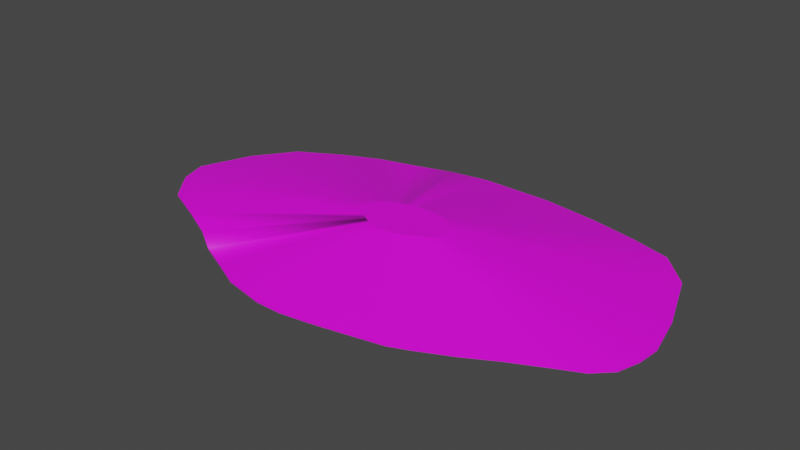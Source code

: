 # Source: terrain_gentle_hill_129.blend  (saved by Blender 3.0.42; exported with 4.5.12 LTS)
import bpy
from mathutils import Matrix  # noqa: F401  (used for matrix-valued properties, if any)

bpy.ops.wm.read_factory_settings(use_empty=True)
scene = bpy.context.scene
scene.name = 'Scene'

# ---- collections
col_collection = bpy.data.collections.new('Collection'); scene.collection.children.link(col_collection)

# ---- images (referenced by path relative to the original .blend; pixels are not part of the script)
import os
ASSET_DIR = os.environ.get("B2B_ASSET_DIR", "")  # directory of the original .blend (textures are referenced by path, not embedded)
HERE = os.path.dirname(os.path.abspath(__file__))  # packed textures are extracted next to this script under _unpacked/

def load_image(name, relpath, width, height, colorspace="sRGB"):
    """Load a texture the original file referenced (path relative to the .blend, or extracted next to this script)."""
    p = next((c for c in (os.path.join(HERE, relpath), os.path.join(ASSET_DIR, relpath)) if relpath and os.path.exists(c)), "")
    if p:
        img = bpy.data.images.load(p, check_existing=True)
        img.name = name
    else:  # same state as the original file: an image datablock whose file is absent (Cycles renders it pink)
        img = bpy.data.images.new(name, width, height)
        img.source = "FILE"
        img.filepath = "//" + (relpath or name)
    img.colorspace_settings.name = colorspace
    return img
img_background_jpg_001 = load_image('background.jpg.001', 'background.jpg', 1024, 1024, 'sRGB')

# ---- materials (node trees are filled in below, after node groups)
mat_default_obj_013 = bpy.data.materials.new('Default_OBJ.013')
mat_default_obj_013.use_transparent_shadow = False

# ---- material node trees
mat_default_obj_013.use_nodes = True; mat_default_obj_013.node_tree.nodes.clear()
_N = mat_default_obj_013.node_tree.nodes; _L = mat_default_obj_013.node_tree.links
n0 = _N.new('ShaderNodeBsdfPrincipled'); n0.name = 'Principled BSDF'; n0.location = (10, 300)
n0.distribution = 'GGX'
n0.subsurface_method = 'RANDOM_WALK_SKIN'
n0.inputs[3].default_value = 1.45
n0.inputs[27].default_value = (0.0, 0.0, 0.0, 1.0)
n0.inputs[28].default_value = 1.0
n1 = _N.new('ShaderNodeOutputMaterial'); n1.name = 'Material Output'; n1.location = (300, 300)
n2 = _N.new('ShaderNodeTexImage'); n2.name = 'Image Texture'; n2.location = (-342, 52)
n2.image = img_background_jpg_001
_L.new(n0.outputs[0], n1.inputs[0])
_L.new(n2.outputs[0], n0.inputs[0])
n1.is_active_output = True

# ---- world
world_world = bpy.data.worlds.new('World'); scene.world = world_world
world_world.use_nodes = True; world_world.node_tree.nodes.clear()
_N = world_world.node_tree.nodes; _L = world_world.node_tree.links
n0 = _N.new('ShaderNodeOutputWorld'); n0.name = 'World Output'; n0.location = (300, 300)
n1 = _N.new('ShaderNodeBackground'); n1.name = 'Background'; n1.location = (10, 300)
n1.inputs[0].default_value = (0.05088, 0.05088, 0.05088, 1.0)
_L.new(n1.outputs[0], n0.inputs[0])
n0.is_active_output = True
world_world.color = (0.05088, 0.05088, 0.05088)
world_world.use_sun_shadow = False
world_world.sun_shadow_jitter_overblur = 0.0

# ---- meshes
me_terrain_wooded_hill__104 = bpy.data.meshes.new('terrain Wooded Hill #104')
me_terrain_wooded_hill__104.from_pydata([(0.1919, -1.779, -0.0671), (-0.8225, -1.717, -0.0671), (-0.0685, -1.818, -0.0671), (-0.3613, -1.815, -0.0671), (-0.3613, -1.815, -0.08453), (-0.0685, -1.818, -0.08453), (-0.8225, -1.717, -0.08453), (0.1919, -1.779, -0.08453), (-1.144, -1.565, -0.08453), (0.3983, -1.742, -0.08453), (0.3983, -1.742, -0.0671), (-1.144, -1.565, -0.0671), (1.718, 1.491, -0.08453), (-1.482, -1.412, -0.08453), (-0.7155, 1.629, -0.08453), (1.033, -1.613, -0.08453), (-1.482, -1.412, -0.08453), (-1.482, -1.412, -0.0671), (-1.81, -1.201, -0.0671), (-1.482, -1.412, -0.0671), (-1.81, -1.201, -0.08453), (-1.597, 1.377, -0.0671), (-2.033, 1.182, -0.0671), (-2.033, 1.182, -0.08453), (-2.504, 0.9128, -0.0671), (-2.504, 0.9128, -0.08453), (-2.227, -0.9963, -0.08453), (-2.967, -0.439, -0.0671), (-3.068, -0.1246, -0.0671), (-3.068, -0.1246, -0.08453), (-2.967, -0.439, -0.08453), (-2.681, -0.7934, -0.08453), (-2.834, 0.462, -0.08453), (-2.834, 0.462, -0.0671), (-2.681, -0.7934, -0.0671), (-2.227, -0.9963, -0.0671), (-1.597, 1.377, -0.08453), (-1.156, 1.493, -0.08453), (-0.7155, 1.629, -0.08453), (-0.7155, 1.629, -0.0671), (-1.156, 1.493, -0.0671), (-0.7155, 1.629, -0.0671), (-0.2766, 1.702, -0.08453), (1.718, 1.491, -0.0671), (1.197, 1.603, -0.0671), (-0.2766, 1.702, -0.0671), (0.5399, 1.693, -0.08453), (0.5399, 1.693, -0.0671), (1.197, 1.603, -0.08453), (2.778, -0.6672, -0.0671), (2.855, -0.4217, -0.0671), (2.877, -0.1698, -0.0671), (2.855, -0.4217, -0.08453), (2.877, -0.1698, -0.08453), (2.765, 0.3171, -0.08453), (2.342, -0.967, -0.0671), (2.765, 0.3171, -0.0671), (2.512, 0.9998, -0.0671), (1.616, -1.346, -0.0671), (1.944, -1.162, -0.0671), (2.163, 1.363, -0.0671), (1.616, -1.346, -0.08453), (1.944, -1.162, -0.08453), (2.342, -0.967, -0.08453), (2.598, -0.8445, -0.08453), (2.512, 0.9998, -0.08453), (2.163, 1.363, -0.08453), (2.598, -0.8445, -0.0671), (2.778, -0.6672, -0.08453), (1.259, -1.518, -0.08453), (1.259, -1.518, -0.0671), (1.033, -1.613, -0.0671), (0.7513, -1.671, -0.08453), (0.7513, -1.671, -0.0671), (0.1228, -0.5354, 0.3092), (0.07744, -0.5423, 0.3092), (0.1588, -0.529, 0.3092), (-0.4454, -0.2471, 0.3092), (-0.4046, -0.1449, 0.3092), (-0.1122, 0.03481, 0.3092), (-0.03533, 0.05857, 0.3092), (0.2981, 0.05394, 0.3092), (0.1835, 0.06972, 0.3092), (0.5713, -0.1702, 0.3092), (0.5272, -0.05117, 0.3092), (-0.05398, -0.5246, 0.3092), (0.02641, -0.5418, 0.3092), (-0.1101, -0.4981, 0.3092), (-0.1689, -0.4715, 0.3092), (-0.2262, -0.4348, 0.3092), (-0.1889, 0.01453, 0.3092), (-0.265, -0.01947, 0.3092), (0.04116, 0.07127, 0.3092), (0.5736, -0.3417, 0.3092), (0.5869, -0.2989, 0.3092), (0.4663, 0.0121, 0.3092), (0.5422, -0.3726, 0.3092), (-0.3471, -0.06633, 0.3092), (0.3888, 0.03452, 0.3092), (0.5908, -0.255, 0.3092), (-0.378, -0.3637, 0.3092), (-0.2987, -0.3991, 0.3092), (0.3711, -0.46, 0.3092), (0.4283, -0.428, 0.3092), (0.3088, -0.4901, 0.3092), (0.2694, -0.5066, 0.3092), (0.2203, -0.5166, 0.3092), (-0.4278, -0.3019, 0.3092), (0.4976, -0.394, 0.3092)], [], [(0, 5, 7), (2, 5, 0), (10, 7, 9), (0, 7, 10), (73, 10, 9, 72), (8, 16, 17, 18, 19, 13), (8, 11, 16), (19, 20, 13), (18, 20, 19), (23, 24, 22), (25, 24, 23), (5, 2, 3, 4), (27, 28, 29), (30, 27, 29), (31, 30, 29), (28, 32, 29), (28, 33, 32), (30, 34, 27), (31, 34, 30), (35, 34, 31), (26, 35, 31), (33, 25, 32), (24, 25, 33), (26, 18, 35), (20, 18, 26), (22, 36, 23), (21, 36, 22), (36, 21, 37), (38, 39, 40, 41, 14, 37), (40, 39, 38), (40, 38, 37), (41, 42, 14), (42, 41, 45), (45, 46, 42), (47, 46, 45), (48, 47, 44), (46, 47, 48), (14, 42, 46, 48, 12, 66, 65, 54, 53, 52, 68, 64, 63, 62, 61, 69, 15, 72, 9, 7, 5, 4, 6, 8, 13, 20, 26, 31, 29, 32, 25, 23, 36, 37), (44, 12, 48), (43, 12, 44), (50, 49, 52), (53, 50, 52), (51, 50, 53), (54, 51, 53), (58, 61, 62), (59, 58, 62), (3, 1, 6, 4), (55, 63, 64), (60, 65, 66), (57, 65, 60), (56, 65, 57), (56, 54, 65), (51, 54, 56), (64, 67, 55), (67, 64, 68), (49, 67, 68), (52, 49, 68), (71, 73, 72, 15), (1, 11, 8, 6), (58, 69, 61), (70, 69, 58), (2, 0, 74, 75), (66, 43, 60), (12, 43, 66), (63, 55, 59, 62), (70, 15, 69), (71, 15, 70), (17, 16, 11), (21, 40, 37), (87, 85, 86, 75, 74, 76, 106, 105, 104, 102, 103, 108, 96, 93, 94, 99, 83, 84, 95, 98, 81, 82, 92, 80, 79, 90, 91, 97, 78, 77, 107, 100, 101, 89, 88), (58, 59, 103, 102), (1, 3, 86, 85), (43, 44, 81, 98), (41, 40, 79, 80), (3, 2, 75, 86), (67, 49, 93, 96), (17, 11, 87, 88), (73, 71, 105, 106), (11, 1, 85, 87), (44, 47, 82, 81), (0, 10, 76, 74), (18, 17, 88, 89), (70, 58, 102, 104), (45, 41, 80, 92), (71, 70, 104, 105), (59, 55, 108, 103), (56, 57, 84, 83), (28, 27, 107, 77), (10, 73, 106, 76), (21, 22, 91, 90), (47, 45, 92, 82), (22, 24, 97, 91), (24, 33, 78, 97), (49, 50, 94, 93), (40, 21, 90, 79), (35, 18, 89, 101), (60, 43, 98, 95), (50, 51, 99, 94), (27, 34, 100, 107), (55, 67, 96, 108), (57, 60, 95, 84), (34, 35, 101, 100), (33, 28, 77, 78), (51, 56, 83, 99)])
me_terrain_wooded_hill__104.polygons.foreach_set('use_smooth', [True] * 104)
_k = set([(0, 2), (0, 7), (0, 10), (1, 3), (1, 6), (1, 11), (2, 3), (2, 5), (3, 4), (4, 5), (4, 6), (5, 7), (6, 8), (7, 9), (8, 13), (8, 16), (9, 10), (9, 72), (10, 73), (11, 17), (12, 43), (12, 48), (12, 66), (13, 19), (13, 20), (14, 37), (14, 41), (14, 42), (15, 69), (15, 71), (15, 72), (16, 17), (17, 18), (18, 19), (18, 20), (18, 35), (20, 26), (21, 22), (21, 40), (22, 23), (22, 24), (23, 25), (23, 36), (24, 25), (24, 33), (25, 32), (26, 31), (26, 35), (27, 28), (27, 30), (27, 34), (28, 29), (28, 33), (29, 30), (29, 32), (30, 31), (31, 34), (32, 33), (34, 35), (36, 37), (37, 38), (37, 40), (38, 39), (39, 40), (40, 41), (41, 45), (42, 45), (42, 46), (43, 44), (43, 60), (44, 47), (44, 48), (45, 47), (46, 47), (46, 48), (49, 50), (49, 67), (49, 68), (50, 51), (50, 52), (51, 53), (51, 56), (52, 53), (52, 68), (53, 54), (54, 56), (54, 65), (55, 59), (55, 67), (56, 57), (57, 60), (57, 65), (58, 59), (58, 61), (58, 70), (59, 62), (61, 62), (61, 69), (62, 63), (63, 64), (64, 67), (64, 68), (65, 66), (70, 71), (71, 73), (74, 75), (74, 76), (75, 86), (76, 106), (77, 78), (77, 107), (78, 97), (79, 80), (79, 90), (80, 92), (81, 82), (81, 98), (82, 92), (83, 84), (83, 99), (84, 95), (85, 86), (85, 87), (87, 88), (88, 89), (89, 101), (90, 91), (91, 97), (93, 94), (93, 96), (94, 99), (95, 98), (96, 108), (100, 101), (100, 107), (102, 103), (102, 104), (103, 108), (104, 105), (105, 106)])
me_terrain_wooded_hill__104.attributes.new('sharp_edge', 'BOOLEAN', 'EDGE').data.foreach_set('value', [ (min(e.vertices), max(e.vertices)) in _k for e in me_terrain_wooded_hill__104.edges])
_uv = me_terrain_wooded_hill__104.uv_layers.new(name='UVMap')
_uv.uv.foreach_set('vector', [0.5232, 0.5336, 0.4794, 0.5289, 0.5232, 0.5289, 0.4794, 0.5336, 0.4794, 0.5289, 0.5232, 0.5336, 0.5579, 0.5336, 0.5232, 0.5289, 0.5579, 0.5289, 0.5232, 0.5336, 0.5232, 0.5289, 0.5579, 0.5336, 0.6173, 0.5336, 0.5579, 0.5336, 0.5579, 0.5289, 0.6173, 0.5289, 0.2985, 0.5289, 0.2416, 0.5289, 0.2416, 0.5336, 0.1864, 0.5336, 0.2416, 0.5336, 0.2416, 0.5289, 0.2985, 0.5289, 0.2985, 0.5336, 0.2416, 0.5289, 0.2416, 0.5336, 0.1864, 0.5289, 0.2416, 0.5289, 0.1864, 0.5336, 0.1864, 0.5289, 0.2416, 0.5336, 0.149, 0.5289, 0.06971, 0.5336, 0.149, 0.5336, 0.06971, 0.5289, 0.06971, 0.5336, 0.149, 0.5289, 0.4794, 0.5289, 0.4794, 0.5336, 0.4302, 0.5336, 0.4302, 0.5289, 0.9887, 0.7308, 0.9887, 0.6848, 0.9839, 0.6848, 0.9839, 0.7308, 0.9887, 0.7308, 0.9839, 0.6848, 0.7647, 0.7242, 0.7963, 0.763, 0.8061, 0.7962, 0.9887, 0.6848, 0.9839, 0.5989, 0.9839, 0.6848, 0.9887, 0.6848, 0.9887, 0.5989, 0.9839, 0.5989, 0.9839, 0.7308, 0.9887, 0.7826, 0.9887, 0.7308, 0.9839, 0.7826, 0.9887, 0.7826, 0.9839, 0.7308, 0.1164, 0.5336, 0.0399, 0.5336, 0.0399, 0.5289, 0.1164, 0.5289, 0.1164, 0.5336, 0.0399, 0.5289, 0.9887, 0.5989, 0.9839, 0.533, 0.9839, 0.5989, 0.9887, 0.533, 0.9839, 0.533, 0.9887, 0.5989, 0.1164, 0.5289, 0.1864, 0.5336, 0.1164, 0.5336, 0.1864, 0.5289, 0.1864, 0.5336, 0.1164, 0.5289, 0.149, 0.5336, 0.2224, 0.5289, 0.149, 0.5289, 0.2224, 0.5336, 0.2224, 0.5289, 0.149, 0.5336, 0.2224, 0.5289, 0.2224, 0.5336, 0.2964, 0.5289, 0.5152, 0.9591, 0.5152, 0.9591, 0.5684, 0.9485, 0.5152, 0.9591, 0.5152, 0.9591, 0.5684, 0.9485, 0.02496, 0.5473, 0.0991, 0.5473, 0.0991, 0.5425, 0.2964, 0.5336, 0.3706, 0.5289, 0.2964, 0.5289, 0.3706, 0.5336, 0.4444, 0.5289, 0.3706, 0.5289, 0.4444, 0.5289, 0.3706, 0.5336, 0.4444, 0.5336, 0.4444, 0.5336, 0.5817, 0.5289, 0.4444, 0.5289, 0.5817, 0.5336, 0.5817, 0.5289, 0.4444, 0.5336, 0.6923, 0.5289, 0.5817, 0.5336, 0.6923, 0.5336, 0.5817, 0.5289, 0.5817, 0.5336, 0.6923, 0.5289, 0.02076, 0.99, 0.01925, 0.9901, 0.01646, 0.9899, 0.01423, 0.9895, 0.01247, 0.9891, 0.01098, 0.9886, 0.009858, 0.9874, 0.009124, 0.9854, 0.008836, 0.9839, 0.00896, 0.9831, 0.009269, 0.9824, 0.00992, 0.9819, 0.01082, 0.9816, 0.01221, 0.9811, 0.01337, 0.9807, 0.01462, 0.9802, 0.01541, 0.98, 0.01639, 0.9799, 0.01761, 0.9798, 0.01832, 0.9797, 0.01921, 0.9796, 0.02021, 0.9797, 0.02177, 0.9801, 0.02284, 0.9806, 0.02396, 0.9812, 0.02505, 0.9819, 0.02643, 0.9826, 0.02794, 0.9833, 0.02913, 0.9853, 0.02822, 0.987, 0.02701, 0.9883, 0.02535, 0.989, 0.02382, 0.9895, 0.02229, 0.9897, 0.6923, 0.5336, 0.7799, 0.5289, 0.6923, 0.5289, 0.7799, 0.5336, 0.7799, 0.5289, 0.6923, 0.5336, 0.9887, 0.7282, 0.9887, 0.7642, 0.9839, 0.7282, 0.9839, 0.6914, 0.9887, 0.7282, 0.9839, 0.7282, 0.9887, 0.6914, 0.9887, 0.7282, 0.9839, 0.6914, 0.9839, 0.6201, 0.9887, 0.6914, 0.9839, 0.6914, 0.7628, 0.5336, 0.7628, 0.5289, 0.818, 0.5289, 0.818, 0.5336, 0.7628, 0.5336, 0.818, 0.5289, 0.4302, 0.5336, 0.3526, 0.5336, 0.3526, 0.5289, 0.4302, 0.5289, 0.8848, 0.5336, 0.8848, 0.5289, 0.9279, 0.5289, 0.8547, 0.5336, 0.9134, 0.5289, 0.8547, 0.5289, 0.9134, 0.5336, 0.9134, 0.5289, 0.8547, 0.5336, 0.9887, 0.6201, 0.9839, 0.5202, 0.9887, 0.5202, 0.9887, 0.6201, 0.9839, 0.6201, 0.9839, 0.5202, 0.9887, 0.6914, 0.9839, 0.6201, 0.9887, 0.6201, 0.9279, 0.5289, 0.9279, 0.5336, 0.8848, 0.5336, 0.9279, 0.5336, 0.9279, 0.5289, 0.9583, 0.5289, 0.9583, 0.5336, 0.9279, 0.5336, 0.9583, 0.5289, 0.9839, 0.7282, 0.9887, 0.7642, 0.9839, 0.7642, 0.6646, 0.5336, 0.6173, 0.5336, 0.6173, 0.5289, 0.6646, 0.5289, 0.3526, 0.5336, 0.2985, 0.5336, 0.2985, 0.5289, 0.3526, 0.5289, 0.7628, 0.5336, 0.7027, 0.5289, 0.7628, 0.5289, 0.7027, 0.5336, 0.7027, 0.5289, 0.7628, 0.5336, 0.5723, 0.3532, 0.6132, 0.3715, 0.5453, 0.5381, 0.5382, 0.5349, 0.8547, 0.5289, 0.7799, 0.5336, 0.8547, 0.5336, 0.7799, 0.5289, 0.7799, 0.5336, 0.8547, 0.5289, 0.8848, 0.5289, 0.8848, 0.5336, 0.818, 0.5336, 0.818, 0.5289, 0.7027, 0.5336, 0.6646, 0.5289, 0.7027, 0.5289, 0.6646, 0.5336, 0.6646, 0.5289, 0.7027, 0.5336, 0.2416, 0.5336, 0.2416, 0.5289, 0.2985, 0.5336, 0.2224, 0.5336, 0.2964, 0.5336, 0.2964, 0.5289, 0.5057, 0.532, 0.516, 0.531, 0.5298, 0.5325, 0.5382, 0.5349, 0.5453, 0.5381, 0.5509, 0.5407, 0.5604, 0.5455, 0.568, 0.5493, 0.5737, 0.5536, 0.5826, 0.5609, 0.5906, 0.5682, 0.6004, 0.5764, 0.6068, 0.5816, 0.6106, 0.5875, 0.611, 0.5943, 0.6097, 0.6007, 0.6029, 0.6118, 0.5906, 0.6265, 0.578, 0.6325, 0.5644, 0.6319, 0.5487, 0.6303, 0.5293, 0.6269, 0.506, 0.6202, 0.4941, 0.6147, 0.4826, 0.6076, 0.4709, 0.6009, 0.4599, 0.5924, 0.4485, 0.5817, 0.4425, 0.5678, 0.4402, 0.5513, 0.4454, 0.5444, 0.4562, 0.538, 0.4706, 0.5369, 0.484, 0.5353, 0.4949, 0.5329, 0.8272, 0.5023, 0.8729, 0.5444, 0.5906, 0.5682, 0.5826, 0.5609, 0.4449, 0.3308, 0.5244, 0.3394, 0.5298, 0.5325, 0.516, 0.531, 0.7225, 0.91, 0.6328, 0.9004, 0.5487, 0.6303, 0.5644, 0.6319, 0.3193, 0.8109, 0.2532, 0.7701, 0.4826, 0.6076, 0.4941, 0.6147, 0.5244, 0.3394, 0.5723, 0.3532, 0.5382, 0.5349, 0.5298, 0.5325, 0.966, 0.6213, 0.988, 0.6553, 0.6106, 0.5875, 0.6068, 0.5816, 0.3242, 0.342, 0.3858, 0.3367, 0.5057, 0.532, 0.4949, 0.5329, 0.6999, 0.4141, 0.7434, 0.4359, 0.568, 0.5493, 0.5604, 0.5455, 0.3858, 0.3367, 0.4449, 0.3308, 0.516, 0.531, 0.5057, 0.532, 0.6328, 0.9004, 0.5216, 0.8812, 0.5293, 0.6269, 0.5487, 0.6303, 0.6132, 0.3715, 0.6453, 0.3868, 0.5509, 0.5407, 0.5453, 0.5381, 0.2615, 0.3558, 0.3242, 0.342, 0.4949, 0.5329, 0.484, 0.5353, 0.7762, 0.4604, 0.8272, 0.5023, 0.5826, 0.5609, 0.5737, 0.5536, 0.3879, 0.8427, 0.3193, 0.8109, 0.4941, 0.6147, 0.506, 0.6202, 0.7434, 0.4359, 0.7762, 0.4604, 0.5737, 0.5536, 0.568, 0.5493, 0.8729, 0.5444, 0.9295, 0.5915, 0.6004, 0.5764, 0.5906, 0.5682, 0.9437, 0.7943, 0.8731, 0.8789, 0.5906, 0.6265, 0.6029, 0.6118, 0.01018, 0.4473, 0.04012, 0.4076, 0.4454, 0.5444, 0.4402, 0.5513, 0.6453, 0.3868, 0.6999, 0.4141, 0.5604, 0.5455, 0.5509, 0.5407, 0.1862, 0.7321, 0.1234, 0.6832, 0.4599, 0.5924, 0.4709, 0.6009, 0.5216, 0.8812, 0.3879, 0.8427, 0.506, 0.6202, 0.5293, 0.6269, 0.1234, 0.6832, 0.0579, 0.622, 0.4485, 0.5817, 0.4599, 0.5924, 0.0579, 0.622, 0.02333, 0.542, 0.4425, 0.5678, 0.4485, 0.5817, 0.988, 0.6553, 0.9899, 0.6939, 0.611, 0.5943, 0.6106, 0.5875, 0.2532, 0.7701, 0.1862, 0.7321, 0.4709, 0.6009, 0.4826, 0.6076, 0.1848, 0.3646, 0.2615, 0.3558, 0.484, 0.5353, 0.4706, 0.5369, 0.8006, 0.9134, 0.7225, 0.91, 0.5644, 0.6319, 0.578, 0.6325, 0.9899, 0.6939, 0.9828, 0.7307, 0.6097, 0.6007, 0.611, 0.5943, 0.04012, 0.4076, 0.1019, 0.3712, 0.4562, 0.538, 0.4454, 0.5444, 0.9295, 0.5915, 0.966, 0.6213, 0.6068, 0.5816, 0.6004, 0.5764, 0.8731, 0.8789, 0.8006, 0.9134, 0.578, 0.6325, 0.5906, 0.6265, 0.1019, 0.3712, 0.1848, 0.3646, 0.4706, 0.5369, 0.4562, 0.538, 0.02333, 0.542, 0.01018, 0.4473, 0.4402, 0.5513, 0.4425, 0.5678, 0.9828, 0.7307, 0.9437, 0.7943, 0.6029, 0.6118, 0.6097, 0.6007])
me_terrain_wooded_hill__104.materials.append(mat_default_obj_013)
me_terrain_wooded_hill__104.use_remesh_fix_poles = True
me_terrain_wooded_hill__104.use_remesh_preserve_attributes = False
me_terrain_wooded_hill__104.use_paint_bone_selection = False
me_terrain_wooded_hill__104.use_paint_mask = True
me_terrain_wooded_hill__104.update()
me_terrain_wooded_hill__104.normals_split_custom_set([tuple(v) for v in zip(*[iter([0.149, -0.9888, 0.0, 0.149, -0.9888, 0.0, 0.149, -0.9888, 0.0, 0.149, -0.9888, 0.0, 0.149, -0.9888, 0.0, 0.149, -0.9888, 0.0, 0.1757, -0.9844, 0.0, 0.1757, -0.9844, 0.0, 0.1757, -0.9844, 0.0, 0.1757, -0.9844, 0.0, 0.1757, -0.9844, 0.0, 0.1757, -0.9844, 0.0, 0.1968, -0.9804, -3.176e-11, 0.1969, -0.9804, 0.0, 0.1969, -0.9804, 0.0, 0.1999, -0.9798, 4.23e-11, -0.9111, 0.4122, 7.55e-08, 0.0, 0.0, 0.0, 0.0, 0.0, 0.0, -0.842, 0.5395, -1.629e-07, 0.0, 0.0, 0.0, 0.0, 0.0, 0.0, -0.4152, -0.9097, -5.133e-05, -0.4241, -0.9056, -5.023e-05, -0.4122, -0.9111, -2.207e-06, -0.5395, -0.842, 0.0, -0.5395, -0.842, 0.0, -0.5395, -0.842, 0.0, -0.5395, -0.842, 0.0, -0.5395, -0.842, 0.0, -0.5395, -0.842, 0.0, -0.4956, 0.8686, 0.0, -0.4956, 0.8686, 0.0, -0.4956, 0.8686, 0.0, -0.4956, 0.8686, 0.0, -0.4956, 0.8686, 0.0, -0.4956, 0.8686, 0.0, -0.009713, -1.0, 0.0, -0.009713, -1.0, 0.0, -0.009713, -1.0, 0.0, -0.009713, -1.0, 0.0, -0.952, -0.3061, 0.0, -0.952, -0.3061, 0.0, -0.952, -0.3061, 0.0, -0.952, -0.3061, 0.0, -0.952, -0.3061, 0.0, -0.952, -0.3061, 0.0, -1.07e-08, 8.407e-08, -1.0, -1.38e-07, 4.852e-08, -1.0, -1.465e-08, 8.297e-08, -1.0, -0.9288, 0.3707, 0.0, -0.9288, 0.3707, 0.0, -0.9288, 0.3707, 0.0, -0.9288, 0.3707, 0.0, -0.9288, 0.3707, 0.0, -0.9288, 0.3707, 0.0, -0.7786, -0.6275, 1.006e-06, -0.7786, -0.6275, 4.033e-05, -0.7786, -0.6275, 0.0, -0.7786, -0.6275, 4.133e-05, -0.7786, -0.6275, 4.033e-05, -0.7786, -0.6275, 1.006e-06, -0.4074, -0.9132, 1.224e-06, -0.4074, -0.9132, 5.497e-05, -0.4074, -0.9132, 5.375e-05, -0.4074, -0.9132, 0.0, -0.4074, -0.9132, 1.224e-06, -0.4074, -0.9132, 5.375e-05, -0.8071, 0.5905, 0.0, -0.8071, 0.5905, 0.0, -0.8071, 0.5905, 0.0, -0.8071, 0.5905, 0.0, -0.8071, 0.5905, 0.0, -0.8071, 0.5905, 0.0, -0.4418, -0.8971, 0.0, -0.4418, -0.8971, 0.0, -0.4418, -0.8971, 0.0, -0.4418, -0.8971, 0.0, -0.4418, -0.8971, 0.0, -0.4418, -0.8971, 0.0, -0.4081, 0.9129, -3.321e-07, -0.3355, 0.942, -1.455e-05, -0.4081, 0.9129, 0.0, -0.3304, 0.9438, -1.454e-05, -0.3355, 0.942, -1.455e-05, -0.4081, 0.9129, -3.321e-07, -0.3355, 0.942, -1.455e-05, -0.3304, 0.9438, -1.454e-05, -0.2554, 0.9668, -3.654e-07, -0.07193, 0.2185, -0.9732, -0.04449, 0.1762, -0.9833, -0.07733, 0.1939, -0.978, -0.04425, 0.1763, -0.9833, -0.07187, 0.2184, -0.9732, -0.07733, 0.1939, -0.978, -0.2954, 0.9554, 0.0, -0.2954, 0.9554, 0.0, -0.2954, 0.9554, 0.0, -0.2954, 0.9554, 0.0, -0.2954, 0.9554, 0.0, -0.2954, 0.9554, 0.0, -0.1638, 0.9865, 0.0, -0.1638, 0.9865, 0.0, -0.1638, 0.9865, 0.0, -0.1638, 0.9865, 0.0, -0.1638, 0.9865, 0.0, -0.1638, 0.9865, 0.0, 0.01088, 0.9999, 0.0, 0.01088, 0.9999, 0.0, 0.01088, 0.9999, 0.0, 0.01088, 0.9999, 0.0, 0.01088, 0.9999, 0.0, 0.01088, 0.9999, 0.0, 0.1364, 0.9907, 0.0, 0.1364, 0.9907, 0.0, 0.1364, 0.9907, 0.0, 0.1364, 0.9907, 0.0, 0.1364, 0.9907, 0.0, 0.1364, 0.9907, 0.0, -2.902e-09, 8.625e-08, -1.0, -2.902e-09, 8.625e-08, -1.0, -2.902e-09, 8.625e-08, -1.0, -2.902e-09, 8.625e-08, -1.0, -2.902e-09, 8.625e-08, -1.0, -2.902e-09, 8.625e-08, -1.0, -2.902e-09, 8.625e-08, -1.0, -2.902e-09, 8.625e-08, -1.0, -2.902e-09, 8.625e-08, -1.0, -2.902e-09, 8.625e-08, -1.0, -2.902e-09, 8.625e-08, -1.0, -2.902e-09, 8.625e-08, -1.0, -2.902e-09, 8.625e-08, -1.0, -2.902e-09, 8.625e-08, -1.0, -2.902e-09, 8.625e-08, -1.0, -2.902e-09, 8.625e-08, -1.0, -2.902e-09, 8.625e-08, -1.0, -2.902e-09, 8.625e-08, -1.0, -2.902e-09, 8.625e-08, -1.0, -2.902e-09, 8.625e-08, -1.0, -2.902e-09, 8.625e-08, -1.0, -2.902e-09, 8.625e-08, -1.0, -2.902e-09, 8.625e-08, -1.0, -2.902e-09, 8.625e-08, -1.0, -2.902e-09, 8.625e-08, -1.0, -2.902e-09, 8.625e-08, -1.0, -2.902e-09, 8.625e-08, -1.0, -1.07e-08, 8.407e-08, -1.0, -1.465e-08, 8.297e-08, -1.0, -2.902e-09, 8.625e-08, -1.0, -2.902e-09, 8.625e-08, -1.0, -2.902e-09, 8.625e-08, -1.0, -2.902e-09, 8.625e-08, -1.0, -2.902e-09, 8.625e-08, -1.0, 0.2093, 0.9778, 0.0, 0.2093, 0.9778, 0.0, 0.2093, 0.9778, 0.0, 0.2093, 0.9778, 0.0, 0.2093, 0.9778, 0.0, 0.2093, 0.9778, 0.0, 0.9549, -0.297, 0.0, 0.9549, -0.297, 0.0, 0.9549, -0.297, 0.0, 0.9961, -0.08809, 0.0, 0.9961, -0.08809, 0.0, 0.9961, -0.08809, 0.0, 0.9961, -0.08809, 0.0, 0.9961, -0.08809, 0.0, 0.9961, -0.08809, 0.0, 0.9746, 0.2239, 0.0, 0.9746, 0.2239, 0.0, 0.9746, 0.2239, 0.0, 0.4887, -0.8724, 0.0, 0.4887, -0.8724, 0.0, 0.4887, -0.8724, 0.0, 0.4887, -0.8724, 0.0, 0.4887, -0.8724, 0.0, 0.4887, -0.8724, 0.0, -0.2085, -0.978, 0.0, -0.2085, -0.978, 0.0, -0.2085, -0.978, 0.0, -0.2085, -0.978, 0.0, 0.4322, -0.9018, -1.465e-10, 0.44, -0.898, 2.311e-10, 0.4317, -0.902, 0.0, 0.5169, 0.856, 0.0, 0.7209, 0.693, 0.0, 0.5169, 0.856, 0.0, 0.7209, 0.693, 0.0, 0.7209, 0.693, 0.0, 0.5169, 0.856, 0.0, 0.9375, 0.3481, 0.0, 0.9375, 0.3481, 0.0, 0.9375, 0.3481, 0.0, 0.9375, 0.3481, 0.0, 0.9375, 0.3481, 0.0, 0.9375, 0.3481, 0.0, 0.9746, 0.2239, 0.0, 0.9746, 0.2239, 0.0, 0.9746, 0.2239, 0.0, 0.4317, -0.902, 0.0, 0.4317, -0.902, 0.0, 0.4322, -0.9018, -1.465e-10, 0.7007, -0.7135, 0.0, 0.7007, -0.7135, 0.0, 0.7007, -0.7135, 0.0, 0.7007, -0.7135, 0.0, 0.7007, -0.7135, 0.0, 0.7007, -0.7135, 0.0, 0.9549, -0.297, 0.0, 0.9549, -0.297, 0.0, 0.9549, -0.297, 0.0, 0.1997, -0.9798, 0.0, 0.1968, -0.9804, -3.176e-11, 0.1999, -0.9798, 4.23e-11, 0.1997, -0.9798, 0.0, -0.4272, -0.9042, -2.883e-05, -0.4241, -0.9056, -5.023e-05, -0.4152, -0.9097, -5.133e-05, -0.4272, -0.9042, -2.883e-05, 0.4347, -0.9006, 0.0, 0.4165, -0.9092, 2.152e-10, 0.4347, -0.9006, 0.0, 0.4061, -0.9138, -3.423e-10, 0.4165, -0.9092, 2.152e-10, 0.4347, -0.9006, 0.0, 0.01755, -0.2848, 0.9584, 0.04696, -0.287, 0.9568, 0.04748, -0.287, 0.9568, 0.02273, -0.2853, 0.9582, 0.5169, 0.856, 0.0, 0.2777, 0.9607, 0.0, 0.5169, 0.856, 0.0, 0.2777, 0.9607, 0.0, 0.2777, 0.9607, 0.0, 0.5169, 0.856, 0.0, 0.44, -0.898, 2.311e-10, 0.4322, -0.9018, -1.465e-10, 0.4404, -0.8978, 0.0, 0.4404, -0.8978, 0.0, 0.4061, -0.9138, -3.423e-10, 0.3875, -0.9219, 0.0, 0.4165, -0.9092, 2.152e-10, 0.3875, -0.9219, 0.0, 0.3875, -0.9219, 0.0, 0.4061, -0.9138, -3.423e-10, -0.4122, -0.9111, 0.0, -0.4122, -0.9111, -2.207e-06, -0.4241, -0.9056, -5.023e-05, -0.3304, 0.9438, -1.454e-05, -0.2554, 0.9668, 0.0, -0.2554, 0.9668, -3.654e-07, 4.476e-08, -6.265e-08, 1.0, 4.476e-08, -6.265e-08, 1.0, 4.476e-08, -6.265e-08, 1.0, 4.476e-08, -6.265e-08, 1.0, 4.476e-08, -6.265e-08, 1.0, 4.476e-08, -6.265e-08, 1.0, 4.476e-08, -6.265e-08, 1.0, 4.476e-08, -6.265e-08, 1.0, 4.476e-08, -6.265e-08, 1.0, 4.476e-08, -6.265e-08, 1.0, 4.476e-08, -6.265e-08, 1.0, 4.476e-08, -6.265e-08, 1.0, 4.476e-08, -6.265e-08, 1.0, 4.476e-08, -6.265e-08, 1.0, 4.476e-08, -6.265e-08, 1.0, 4.476e-08, -6.265e-08, 1.0, 4.476e-08, -6.265e-08, 1.0, 4.476e-08, -6.265e-08, 1.0, 4.476e-08, -6.265e-08, 1.0, 4.476e-08, -6.265e-08, 1.0, 4.476e-08, -6.265e-08, 1.0, 4.476e-08, -6.265e-08, 1.0, 4.476e-08, -6.265e-08, 1.0, 4.476e-08, -6.265e-08, 1.0, 4.476e-08, -6.265e-08, 1.0, 4.476e-08, -6.265e-08, 1.0, 4.476e-08, -6.265e-08, 1.0, 4.476e-08, -6.265e-08, 1.0, 4.476e-08, -6.265e-08, 1.0, 4.476e-08, -6.265e-08, 1.0, 4.476e-08, -6.265e-08, 1.0, 4.476e-08, -6.265e-08, 1.0, 4.476e-08, -6.265e-08, 1.0, 4.476e-08, -6.265e-08, 1.0, 4.476e-08, -6.265e-08, 1.0, 0.1246, -0.2343, 0.9641, 0.1227, -0.2402, 0.9629, 0.126, -0.234, 0.964, 0.1215, -0.2385, 0.9635, -0.08809, -0.2478, 0.9648, -0.03312, -0.274, 0.9612, -0.02694, -0.2758, 0.9608, -0.07992, -0.2528, 0.9642, 0.05347, 0.2037, 0.9776, 0.03937, 0.2142, 0.976, 0.03609, 0.2161, 0.9757, 0.04958, 0.2071, 0.9771, -0.2901, 0.1705, 0.9417, -0.07498, 0.0757, 0.9943, -0.04502, 0.3386, 0.9399, 0.1952, 0.2127, 0.9574, -0.03312, -0.274, 0.9612, 0.01755, -0.2848, 0.9584, 0.02273, -0.2853, 0.9582, -0.02694, -0.2758, 0.9608, 0.1389, -0.1726, 0.9751, 0.1555, -0.08447, 0.9842, 0.1515, -0.1097, 0.9824, 0.1267, -0.2193, 0.9674, 0.56, -0.4487, 0.6965, -0.104, -0.2377, 0.9658, -0.1136, -0.2329, 0.9658, -0.6826, 0.2219, 0.6963, 0.0593, -0.285, 0.9567, 0.08715, -0.2663, 0.96, 0.0781, -0.2722, 0.9591, 0.05618, -0.2857, 0.9567, -0.104, -0.2377, 0.9658, -0.08809, -0.2478, 0.9648, -0.07992, -0.2528, 0.9642, -0.1136, -0.2329, 0.9658, 0.03937, 0.2142, 0.976, 0.01761, 0.2221, 0.9749, 0.01515, 0.2226, 0.9748, 0.03609, 0.2161, 0.9757, 0.04696, -0.287, 0.9568, 0.05428, -0.2861, 0.9567, 0.05425, -0.2861, 0.9567, 0.04748, -0.287, 0.9568, 0.5895, -0.003052, 0.8077, 0.56, -0.4487, 0.6965, -0.6826, 0.2219, 0.6963, -0.7543, -0.3448, 0.5587, 0.1182, -0.2451, 0.9623, 0.1246, -0.2343, 0.9641, 0.1215, -0.2385, 0.9635, 0.1058, -0.2516, 0.962, -0.01834, 0.2214, 0.975, -0.2901, 0.1705, 0.9417, 0.1952, 0.2127, 0.9574, -0.01556, 0.2219, 0.9749, 0.08715, -0.2663, 0.96, 0.1182, -0.2451, 0.9623, 0.1058, -0.2516, 0.962, 0.0781, -0.2722, 0.9591, 0.1227, -0.2402, 0.9629, 0.1232, -0.2457, 0.9615, 0.116, -0.2477, 0.9619, 0.126, -0.234, 0.964, 0.1587, 0.047, 0.9862, 0.141, 0.08694, 0.9862, 0.1394, 0.0898, 0.9862, 0.1585, 0.04795, 0.9862, -0.1418, 0.005157, 0.9899, -0.1426, -0.06908, 0.9874, -0.1414, -0.08772, 0.9861, -0.1418, 0.004325, 0.9899, 0.05428, -0.2861, 0.9567, 0.0593, -0.285, 0.9567, 0.05618, -0.2857, 0.9567, 0.05425, -0.2861, 0.9567, -0.0757, 0.1933, 0.9782, -0.09109, 0.1731, 0.9807, -0.0871, 0.1788, 0.98, -0.06322, 0.2027, 0.9772, 0.01761, 0.2221, 0.9749, -0.01834, 0.2214, 0.975, -0.01556, 0.2219, 0.9749, 0.01515, 0.2226, 0.9748, -0.09109, 0.1731, 0.9807, -0.1175, 0.12, 0.9858, -0.1085, 0.1393, 0.9843, -0.0871, 0.1788, 0.98, -0.1175, 0.12, 0.9858, -0.1352, 0.07161, 0.9882, -0.1335, 0.07805, 0.988, -0.1085, 0.1393, 0.9843, 0.1555, -0.08447, 0.9842, 0.162, -0.03054, 0.9863, 0.1618, -0.0337, 0.9862, 0.1515, -0.1097, 0.9824, -0.07498, 0.0757, 0.9943, -0.0757, 0.1933, 0.9782, -0.06322, 0.2027, 0.9772, -0.04502, 0.3386, 0.9399, -0.112, -0.2451, 0.963, 0.5895, -0.003052, 0.8077, -0.7543, -0.3448, 0.5587, -0.1145, -0.2381, 0.9645, 0.09968, 0.1489, 0.9838, 0.05347, 0.2037, 0.9776, 0.04958, 0.2071, 0.9771, 0.08459, 0.1674, 0.9823, 0.162, -0.03054, 0.9863, 0.162, 0.01072, 0.9867, 0.162, 0.01175, 0.9867, 0.1618, -0.0337, 0.9862, -0.1426, -0.06908, 0.9874, -0.1332, -0.1444, 0.9805, -0.1198, -0.208, 0.9708, -0.1414, -0.08772, 0.9861, 0.1232, -0.2457, 0.9615, 0.1389, -0.1726, 0.9751, 0.1267, -0.2193, 0.9674, 0.116, -0.2477, 0.9619, 0.141, 0.08694, 0.9862, 0.09968, 0.1489, 0.9838, 0.08459, 0.1674, 0.9823, 0.1394, 0.0898, 0.9862, -0.1332, -0.1444, 0.9805, -0.112, -0.2451, 0.963, -0.1145, -0.2381, 0.9645, -0.1198, -0.208, 0.9708, -0.1352, 0.07161, 0.9882, -0.1418, 0.005157, 0.9899, -0.1418, 0.004325, 0.9899, -0.1335, 0.07805, 0.988, 0.162, 0.01072, 0.9867, 0.1587, 0.047, 0.9862, 0.1585, 0.04795, 0.9862, 0.162, 0.01175, 0.9867])] * 3)])

# ---- objects
ob_terrain_gentle_hill__129 = bpy.data.objects.new('terrain Gentle Hill #129', me_terrain_wooded_hill__104)

# ---- transforms, parenting, visibility, modifiers, constraints
ob_terrain_gentle_hill__129.location = (0.0, 0.0, 0.0)

# ---- collection membership
col_collection.objects.link(ob_terrain_gentle_hill__129)

# ---- scene / render settings (as saved in the file)
scene.frame_start = 1; scene.frame_end = 250; scene.frame_set(1)
scene.render.engine = 'BLENDER_EEVEE_NEXT'
scene.cycles.sampling_pattern = 'TABULATED_SOBOL'
scene.cycles.use_light_tree = False
scene.view_settings.view_transform = 'Filmic'
bpy.context.view_layer.update()

# ---- added for rendering (the .blend has no active camera and no usable light): camera, sun
cam_auto = bpy.data.cameras.new('AutoCamera')
cam_auto.lens = 50.0
cam_auto.sensor_width = 36.0
cam_auto.clip_end = 1000.0
ob_auto_camera = bpy.data.objects.new('AutoCamera', cam_auto)
scene.collection.objects.link(ob_auto_camera)
ob_auto_camera.location = (6.30723, -7.74114, 5.23459)
ob_auto_camera.rotation_euler = (1.09748, -7.21219e-08, 0.694738)
scene.camera = ob_auto_camera
light_auto_sun = bpy.data.lights.new('AutoSun', 'SUN')
light_auto_sun.energy = 3.0
light_auto_sun.angle = 0.0523599
ob_auto_sun = bpy.data.objects.new('AutoSun', light_auto_sun)
scene.collection.objects.link(ob_auto_sun)
ob_auto_sun.rotation_euler = (0.872665, 0.174533, 0.523599)
bpy.context.view_layer.update()
